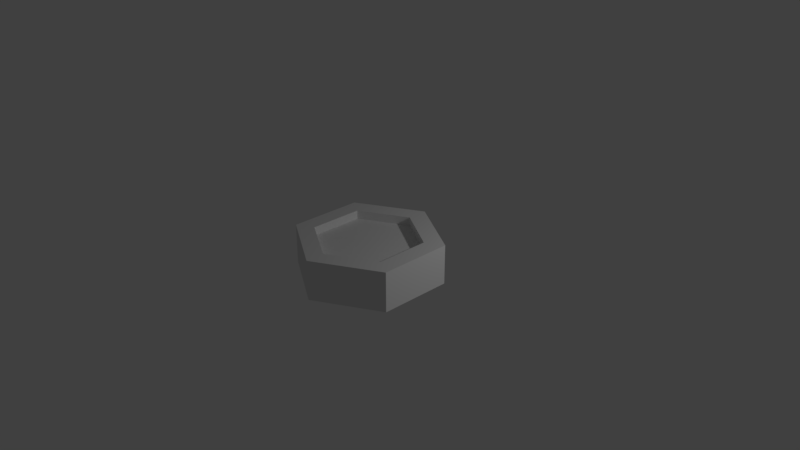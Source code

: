 # Source: hexagon.blend  (saved by Blender 2.78.0; exported with 4.5.12 LTS)
import bpy
from mathutils import Matrix  # noqa: F401  (used for matrix-valued properties, if any)

bpy.ops.wm.read_factory_settings(use_empty=True)
scene = bpy.context.scene
scene.name = 'Scene'

# ---- collections
col_collection_1 = bpy.data.collections.new('Collection 1'); scene.collection.children.link(col_collection_1)

# ---- materials (node trees are filled in below, after node groups)
mat_material_rust = bpy.data.materials.new('Material.rust')
mat_material_rust.alpha_threshold = 0.0
mat_material_rust.use_transparent_shadow = False
mat_material_rust.roughness = 0.5

# ---- material node trees

# ---- world
world_world = bpy.data.worlds.new('World'); scene.world = world_world
world_world.color = (0.05088, 0.05088, 0.05088)
world_world.use_sun_shadow = False
world_world.sun_shadow_jitter_overblur = 0.0
world_world.cycles.sampling_method = 'MANUAL'

# ---- cameras
cam_camera = bpy.data.cameras.new('Camera')
cam_camera.clip_end = 100.0
cam_camera.lens = 35.0
cam_camera.sensor_width = 32.0
cam_camera.sensor_height = 18.0
cam_camera.ortho_scale = 7.314
cam_camera.dof.focus_distance = 0.0
cam_camera.dof.aperture_fstop = 128.0

# ---- lights
light_lamp = bpy.data.lights.new('Lamp', 'POINT')
light_lamp.transmission_factor = 0.0
light_lamp.cutoff_distance = 30.0
light_lamp.energy = 100.0
light_lamp.shadow_buffer_clip_start = 1.001
light_lamp.shadow_soft_size = 0.1
light_lamp.shadow_maximum_resolution = 0.006
light_lamp.use_absolute_resolution = True

# ---- meshes
me_cylinder = bpy.data.meshes.new('Cylinder')
me_cylinder.from_pydata([(-0.00665, -0.7404, 0.1536), (-0.642, 0.3601, 0.1536), (-0.00665, 0.7269, 0.1536), (0.6287, -0.08898, 0.1536), (0.6287, -0.3736, 0.1536), (-0.642, -0.3736, 0.1536), (0.6287, 0.3601, 0.1536), (7.451e-08, 1.0, -0.2736), (7.451e-08, 1.0, 0.2736), (0.866, 0.5, -0.2736), (0.866, 0.5, 0.2736), (0.866, -0.5, -0.2736), (0.866, -0.5, 0.2736), (-1.49e-08, -1.0, -0.2736), (-1.49e-08, -1.0, 0.2736), (-0.866, -0.5, -0.2736), (-0.866, -0.5, 0.2736), (-0.866, 0.5, -0.2736), (-0.866, 0.5, 0.2736), (0.6287, -0.3736, 0.2736), (0.6287, -0.1935, 0.2736), (-0.00665, -0.7404, 0.2736), (-0.642, -0.3736, 0.2736), (-0.642, -0.112, 0.2736), (0.6287, 0.3601, 0.2736), (-0.642, 0.3601, 0.2736), (-0.00665, 0.7269, 0.2736)], [], [(5, 22, 21, 0), (4, 19, 20, 24, 6, 3), (6, 24, 26, 2), (5, 0, 4, 3, 6, 2, 1), (2, 26, 25, 1), (1, 25, 23, 22, 5), (0, 21, 19, 4), (7, 8, 10, 9), (9, 10, 12, 11), (11, 12, 14, 13), (13, 14, 16, 15), (10, 8, 18, 16, 23, 25, 26, 24, 20, 12), (15, 16, 18, 17), (17, 18, 8, 7), (7, 9, 11, 13, 15, 17), (12, 20, 19, 21, 22, 23, 16, 14)])
_uv = me_cylinder.uv_layers.new(name='UVMap')
_uv.uv.foreach_set('vector', [0.4232, 0.8207, 0.4963, 0.8207, 0.4963, 0.1793, 0.4232, 0.1793, 0.4232, 0.8207, 0.4963, 0.8207, 0.4963, 0.6633, 0.4963, 0.1793, 0.4232, 0.1793, 0.4232, 0.5719, 0.4232, 0.8207, 0.4963, 0.8207, 0.4963, 0.1793, 0.4232, 0.1793, 0.4988, 0.1286, 0.1811, 0.312, 0.1811, 0.6789, 0.3043, 0.75, 0.4988, 0.8623, 0.8164, 0.6789, 0.8164, 0.312, 0.4232, 0.8207, 0.4963, 0.8207, 0.4963, 0.1793, 0.4232, 0.1793, 0.4232, 0.8207, 0.4963, 0.8207, 0.4963, 0.4079, 0.4963, 0.1793, 0.4232, 0.1793, 0.4232, 0.8207, 0.4963, 0.8207, 0.4963, 0.1793, 0.4232, 0.1793, 0.3777, 0.1793, 0.6223, 0.1793, 0.6223, 0.8207, 0.3777, 0.8207, 0.3777, 0.1793, 0.6223, 0.1793, 0.6223, 0.8207, 0.3777, 0.8207, 0.3777, 0.1793, 0.6223, 0.1793, 0.6223, 0.8207, 0.3777, 0.8207, 0.3777, 0.1793, 0.6223, 0.1793, 0.6223, 0.8207, 0.3777, 0.8207, 0.5, 1.0, 0.933, 0.75, 0.933, 0.25, 0.5, 0.0, 0.612, 0.194, 0.8164, 0.312, 0.8164, 0.6789, 0.4988, 0.8623, 0.259, 0.7239, 0.06699, 0.75, 0.3777, 0.1793, 0.6223, 0.1793, 0.6223, 0.8207, 0.3777, 0.8207, 0.3777, 0.1793, 0.6223, 0.1793, 0.6223, 0.8207, 0.3777, 0.8207, 0.5, 1.0, 0.933, 0.75, 0.933, 0.25, 0.5, 0.0, 0.06699, 0.25, 0.06699, 0.75, 0.06699, 0.75, 0.259, 0.7239, 0.1811, 0.6789, 0.1811, 0.312, 0.4988, 0.1286, 0.612, 0.194, 0.5, 0.0, 0.06699, 0.25])
_uv.active_render = True
_uv = me_cylinder.uv_layers.new(name='UVMap.001')
_uv.uv.foreach_set('vector', [0.0, 0.0, 0.0, 0.0, 0.0, 0.0, 0.0, 0.0, 0.0, 0.0, 0.0, 0.0, 0.0, 0.0, 0.0, 0.0, 0.0, 0.0, 0.0, 0.0, 0.0, 0.0, 0.0, 0.0, 0.0, 0.0, 0.0, 0.0, 0.0, 0.0, 0.0, 0.0, 0.0, 0.0, 0.0, 0.0, 0.0, 0.0, 0.0, 0.0, 0.0, 0.0, 0.0, 0.0, 0.0, 0.0, 0.0, 0.0, 0.0, 0.0, 0.0, 0.0, 0.0, 0.0, 0.0, 0.0, 0.0, 0.0, 0.0, 0.0, 0.0, 0.0, 0.0, 0.0, 0.0, 0.0, 0.0, 0.0, 0.0, 0.0, 0.0, 0.0, 0.0, 0.0, 0.0, 0.0, 0.0, 0.0, 0.0, 0.0, 0.0, 0.0, 0.0, 0.0, 0.0, 0.0, 0.0, 0.0, 0.0, 0.0, 0.0, 0.0, 0.0, 0.0, 0.0, 0.0, 0.0, 0.0, 0.0, 0.0, 0.0, 0.0, 0.0, 0.0, 0.0, 0.0, 0.0, 0.0, 0.0, 0.0, 0.0, 0.0, 0.0, 0.0, 0.0, 0.0, 0.0, 0.0, 0.0, 0.0, 0.0, 0.0, 0.0, 0.0, 0.0, 0.0, 0.0, 0.0, 0.0, 0.0, 0.0, 0.0, 0.0, 0.0, 0.0, 0.0, 0.0, 0.0, 0.0, 0.0, 0.0, 0.0, 0.0, 0.0, 0.0, 0.0, 0.0, 0.0, 0.0, 0.0, 0.0, 0.0, 0.0, 0.0, 0.0, 0.0, 0.0, 0.0, 0.0, 0.0, 0.0, 0.0, 0.0, 0.0])
_uv = me_cylinder.uv_layers.new(name='UVMap.002')
_uv.uv.foreach_set('vector', [0.0, 0.0, 0.0, 0.0, 0.0, 0.0, 0.0, 0.0, 0.0, 0.0, 0.0, 0.0, 0.0, 0.0, 0.0, 0.0, 0.0, 0.0, 0.0, 0.0, 0.0, 0.0, 0.0, 0.0, 0.0, 0.0, 0.0, 0.0, 0.0, 0.0, 0.0, 0.0, 0.0, 0.0, 0.0, 0.0, 0.0, 0.0, 0.0, 0.0, 0.0, 0.0, 0.0, 0.0, 0.0, 0.0, 0.0, 0.0, 0.0, 0.0, 0.0, 0.0, 0.0, 0.0, 0.0, 0.0, 0.0, 0.0, 0.0, 0.0, 0.0, 0.0, 0.0, 0.0, 0.0, 0.0, 0.0, 0.0, 0.0, 0.0, 0.0, 0.0, 0.0, 0.0, 0.0, 0.0, 0.0, 0.0, 0.0, 0.0, 0.0, 0.0, 0.0, 0.0, 0.0, 0.0, 0.0, 0.0, 0.0, 0.0, 0.0, 0.0, 0.0, 0.0, 0.0, 0.0, 0.0, 0.0, 0.0, 0.0, 0.0, 0.0, 0.0, 0.0, 0.0, 0.0, 0.0, 0.0, 0.0, 0.0, 0.0, 0.0, 0.0, 0.0, 0.0, 0.0, 0.0, 0.0, 0.0, 0.0, 0.0, 0.0, 0.0, 0.0, 0.0, 0.0, 0.0, 0.0, 0.0, 0.0, 0.0, 0.0, 0.0, 0.0, 0.0, 0.0, 0.0, 0.0, 0.0, 0.0, 0.0, 0.0, 0.0, 0.0, 0.0, 0.0, 0.0, 0.0, 0.0, 0.0, 0.0, 0.0, 0.0, 0.0, 0.0, 0.0, 0.0, 0.0, 0.0, 0.0, 0.0, 0.0, 0.0, 0.0])
me_cylinder.materials.append(mat_material_rust)
me_cylinder.use_remesh_preserve_volume = False
me_cylinder.use_remesh_preserve_attributes = False
me_cylinder.use_mirror_vertex_groups = False
me_cylinder.update()

# ---- objects
ob_cylinder = bpy.data.objects.new('Cylinder', me_cylinder)
ob_lamp = bpy.data.objects.new('Lamp', light_lamp)
ob_camera = bpy.data.objects.new('Camera', cam_camera)

# ---- transforms, parenting, visibility, modifiers, constraints
ob_cylinder.location = (0.0, 0.0, 0.0)
ob_cylinder.rotation_mode = 'ZYX'
ob_cylinder.lineart.crease_threshold = 0.0
ob_lamp.location = (3.604, 1.775, 2.396)
ob_lamp.rotation_euler = (0.6503, 0.05522, 1.866)
ob_lamp.lock_rotations_4d = False
ob_lamp.empty_display_type = 'ARROWS'
ob_lamp.color = (0.0, 0.0, 0.0, 0.0)
ob_lamp.lineart.crease_threshold = 0.0
ob_camera.location = (7.481, -6.508, 5.344)
ob_camera.rotation_euler = (1.109, 0.0, 0.8149)
ob_camera.lock_rotations_4d = False
ob_camera.empty_display_type = 'ARROWS'
ob_camera.color = (0.0, 0.0, 0.0, 0.0)
ob_camera.display_type = 'WIRE'
ob_camera.lineart.crease_threshold = 0.0

# ---- collection membership
col_collection_1.objects.link(ob_cylinder)
col_collection_1.objects.link(ob_lamp)
col_collection_1.objects.link(ob_camera)

# ---- scene / render settings (as saved in the file)
scene.camera = ob_camera
scene.frame_start = 1; scene.frame_end = 250; scene.frame_set(1)
scene.render.engine = 'BLENDER_EEVEE_NEXT'
scene.render.resolution_percentage = 50
scene.render.dither_intensity = 0.0
scene.cycles.use_denoising = False
scene.cycles.samples = 128
scene.cycles.sampling_pattern = 'TABULATED_SOBOL'
scene.cycles.light_sampling_threshold = 0.0
scene.cycles.use_adaptive_sampling = False
scene.cycles.use_light_tree = False
scene.cycles.blur_glossy = 0.0
scene.cycles.sample_clamp_indirect = 0.0
scene.view_settings.view_transform = 'Standard'
bpy.context.view_layer.update()
